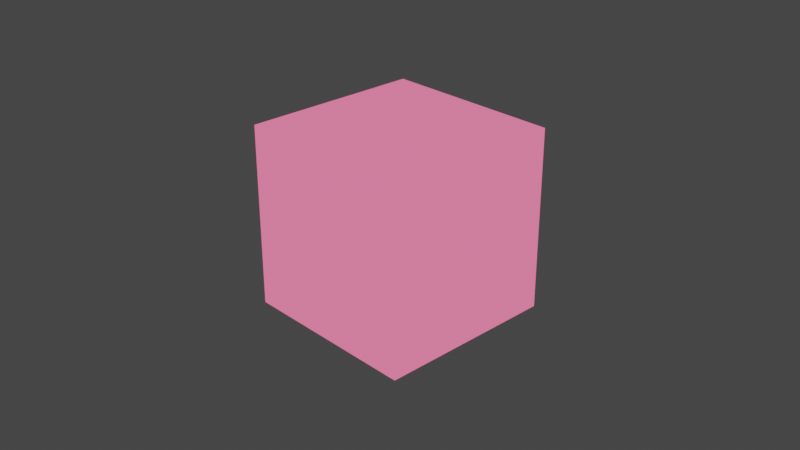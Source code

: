 # Source: cube.blend  (saved by Blender 3.0.42; exported with 4.5.12 LTS)
import bpy
from mathutils import Matrix  # noqa: F401  (used for matrix-valued properties, if any)

bpy.ops.wm.read_factory_settings(use_empty=True)
scene = bpy.context.scene
scene.name = 'Scene'

# ---- collections
col_collection = bpy.data.collections.new('Collection'); scene.collection.children.link(col_collection)

# ---- materials (node trees are filled in below, after node groups)
mat_particlematerial = bpy.data.materials.new('ParticleMaterial')
mat_particlematerial.alpha_threshold = 0.0
mat_particlematerial.use_transparent_shadow = False
mat_particlematerial.line_color = (0.0, 0.0, 0.0, 1.0)
mat_black_001 = bpy.data.materials.new('Black.001')
mat_black_001.use_transparent_shadow = False

# ---- material node trees
mat_particlematerial.use_nodes = True; mat_particlematerial.node_tree.nodes.clear()
_N = mat_particlematerial.node_tree.nodes; _L = mat_particlematerial.node_tree.links
n0 = _N.new('ShaderNodeOutputMaterial'); n0.name = 'Material Output'; n0.location = (300, 300)
n1 = _N.new('ShaderNodeEmission'); n1.name = 'Emission'; n1.location = (10, 300)
n1.inputs[0].default_value = (1.0, 0.1755, 0.3316, 1.0)
_L.new(n1.outputs[0], n0.inputs[0])
n0.is_active_output = True

# ---- world
world_world = bpy.data.worlds.new('World'); scene.world = world_world
world_world.use_nodes = True; world_world.node_tree.nodes.clear()
_N = world_world.node_tree.nodes; _L = world_world.node_tree.links
n0 = _N.new('ShaderNodeOutputWorld'); n0.name = 'World Output'; n0.location = (300, 300)
n1 = _N.new('ShaderNodeBackground'); n1.name = 'Background'; n1.location = (10, 300)
n1.inputs[0].default_value = (0.05088, 0.05088, 0.05088, 1.0)
_L.new(n1.outputs[0], n0.inputs[0])
n0.is_active_output = True
world_world.color = (0.05088, 0.05088, 0.05088)
world_world.use_sun_shadow = False
world_world.sun_shadow_jitter_overblur = 0.0

# ---- cameras
cam_camera = bpy.data.cameras.new('Camera')
cam_camera.clip_end = 100.0
cam_camera.ortho_scale = 7.314

# ---- lights
light_light = bpy.data.lights.new('Light', 'POINT')
light_light.transmission_factor = 0.0
light_light.energy = 1000.0
light_light.shadow_soft_size = 0.1
light_light.shadow_maximum_resolution = 0.006
light_light.use_absolute_resolution = True

# ---- meshes
me_cube = bpy.data.meshes.new('Cube')
me_cube.from_pydata([(1.0, 1.0, 1.0), (1.0, 1.0, -1.0), (1.0, -1.0, 1.0), (1.0, -1.0, -1.0), (-1.0, 1.0, 1.0), (-1.0, 1.0, -1.0), (-1.0, -1.0, 1.0), (-1.0, -1.0, -1.0)], [], [(0, 4, 6, 2), (3, 2, 6, 7), (7, 6, 4, 5), (5, 1, 3, 7), (1, 0, 2, 3), (5, 4, 0, 1)])
_uv = me_cube.uv_layers.new(name='UVMap')
_uv.uv.foreach_set('vector', [0.625, 0.5, 0.875, 0.5, 0.875, 0.75, 0.625, 0.75, 0.375, 0.75, 0.625, 0.75, 0.625, 1.0, 0.375, 1.0, 0.375, 0.0, 0.625, 0.0, 0.625, 0.25, 0.375, 0.25, 0.125, 0.5, 0.375, 0.5, 0.375, 0.75, 0.125, 0.75, 0.375, 0.5, 0.625, 0.5, 0.625, 0.75, 0.375, 0.75, 0.375, 0.25, 0.625, 0.25, 0.625, 0.5, 0.375, 0.5])
me_cube.materials.append(mat_particlematerial)
me_cube.use_remesh_preserve_volume = False
me_cube.use_remesh_preserve_attributes = False
me_cube.use_mirror_vertex_groups = False
me_cube.update()

# ---- objects
ob_cube = bpy.data.objects.new('Cube', me_cube)
ob_light = bpy.data.objects.new('Light', light_light)
ob_camera = bpy.data.objects.new('Camera', cam_camera)
ob_line_art = bpy.data.objects.new('Line Art', None)

# ---- transforms, parenting, visibility, modifiers, constraints
ob_cube.location = (0.0, 0.0, 0.0)
ob_cube.lock_rotations_4d = False
ob_cube.empty_display_type = 'ARROWS'
ob_cube.lineart.crease_threshold = 0.0
_m = ob_cube.modifiers.new('ParticleSystem', 'PARTICLE_SYSTEM')
ob_light.location = (4.076, 1.005, 5.904)
ob_light.rotation_euler = (0.6503, 0.05522, 1.866)
ob_light.lock_rotations_4d = False
ob_light.empty_display_type = 'ARROWS'
ob_light.color = (0.0, 0.0, 0.0, 0.0)
ob_light.lineart.crease_threshold = 0.0
ob_camera.location = (7.359, -6.926, 4.958)
ob_camera.rotation_euler = (1.109, 0.0, 0.8149)
ob_camera.lock_rotations_4d = False
ob_camera.empty_display_type = 'ARROWS'
ob_camera.color = (0.0, 0.0, 0.0, 0.0)
ob_camera.display_type = 'WIRE'
ob_camera.lineart.crease_threshold = 0.0
ob_line_art.location = (0.0, 0.0, 0.0)
ob_line_art.empty_image_offset = (0.0, 0.0)
ob_line_art.color = (0.0, 0.0, 0.0, 1.0)
ob_line_art.show_in_front = True
_m = ob_line_art.modifiers.new('Line Art', 'LINEART')
_m.show_render = True
_m.split_angle = 1.047
_m.smooth_tolerance = 0.2
_m.use_output_vertex_group_match_by_name = False
_m.use_face_mark_keep_contour = False
_m.source_type = 'OBJECT'
_m.source_object = ob_cube
_m.use_contour = True
_m.use_loose = True
_m.use_crease = True
_m.use_material = True
_m.use_edge_mark = True
_m.use_intersection = True
_m.target_layer = 'Lines'
_m.target_material = mat_black_001
_m.is_baked = True
_m.overscan = 0.0
_m.radius = 0.0125

# ---- collection membership
col_collection.objects.link(ob_cube)
col_collection.objects.link(ob_light)
col_collection.objects.link(ob_camera)
col_collection.objects.link(ob_line_art)

# ---- scene / render settings (as saved in the file)
scene.camera = ob_camera
scene.frame_start = 1; scene.frame_end = 250; scene.frame_set(63)
scene.render.engine = 'BLENDER_EEVEE_NEXT'
scene.cycles.sampling_pattern = 'TABULATED_SOBOL'
scene.cycles.use_light_tree = False
scene.view_settings.view_transform = 'Filmic'
bpy.context.view_layer.update()
